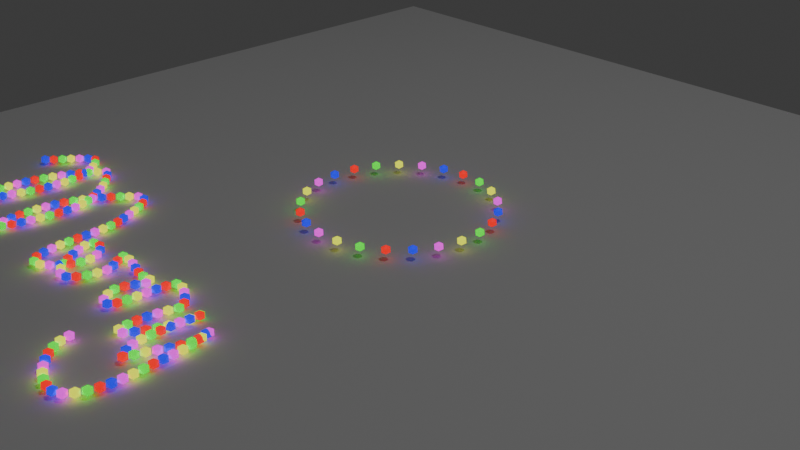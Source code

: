 # Source: ChristmasLights.blend  (saved by Blender 4.0.36; exported with 4.5.12 LTS)
import bpy
from mathutils import Matrix  # noqa: F401  (used for matrix-valued properties, if any)

bpy.ops.wm.read_factory_settings(use_empty=True)
scene = bpy.context.scene
scene.name = 'Scene'

# ---- collections
col_collection = bpy.data.collections.new('Collection'); scene.collection.children.link(col_collection)

# ---- materials (node trees are filled in below, after node groups)
mat_red = bpy.data.materials.new('Red')
mat_blue = bpy.data.materials.new('Blue')
mat_green = bpy.data.materials.new('Green')
mat_yellow = bpy.data.materials.new('Yellow')
mat_pink = bpy.data.materials.new('Pink')

# ---- node groups
ng_christmaslight = bpy.data.node_groups.new('ChristmasLight', 'GeometryNodeTree')
_s = ng_christmaslight.interface.new_socket(name='Geometry', in_out='OUTPUT', socket_type='NodeSocketGeometry')
_s = ng_christmaslight.interface.new_socket(name='Points', in_out='INPUT', socket_type='NodeSocketGeometry')
_s = ng_christmaslight.interface.new_socket(name='add', in_out='INPUT', socket_type='NodeSocketFloat')
_s.min_value = -1e+04
_s.max_value = 1e+04
_s = ng_christmaslight.interface.new_socket(name='modulus', in_out='INPUT', socket_type='NodeSocketFloat')
_s.default_value = 2.0
_s.min_value = -1e+04
_s.max_value = 1e+04
_s = ng_christmaslight.interface.new_socket(name='Material', in_out='INPUT', socket_type='NodeSocketMaterial')
_s.default_value = mat_blue
_N = ng_christmaslight.nodes; _L = ng_christmaslight.links
n0 = _N.new('NodeGroupOutput'); n0.name = 'Group Output'; n0.location = (721, -33)
n1 = _N.new('GeometryNodeInstanceOnPoints'); n1.name = 'Instance on Points'; n1.location = (299, 60)
n2 = _N.new('GeometryNodeSetMaterial'); n2.name = 'Set Material'; n2.location = (516, 21)
n3 = _N.new('GeometryNodeMeshIcoSphere'); n3.name = 'Ico Sphere'; n3.location = (120, -198)
n3.inputs[0].default_value = 0.05
n4 = _N.new('GeometryNodeInputIndex'); n4.name = 'Index'; n4.location = (-544, -159)
n5 = _N.new('ShaderNodeMath'); n5.name = 'Math'; n5.location = (-276, -136)
n5.operation = 'MODULO'
n6 = _N.new('ShaderNodeMath'); n6.name = 'Math.001'; n6.location = (-56, -127)
n6.operation = 'COMPARE'
n7 = _N.new('NodeGroupInput'); n7.name = 'Group Input'; n7.location = (-737, 38)
_L.new(n3.outputs[0], n1.inputs[2])
_L.new(n1.outputs[0], n2.inputs[0])
_L.new(n7.outputs[0], n1.inputs[0])
_L.new(n7.outputs[2], n5.inputs[1])
_L.new(n7.outputs[3], n2.inputs[2])
_L.new(n2.outputs[0], n0.inputs[0])
_L.new(n6.outputs[0], n1.inputs[1])
_L.new(n4.outputs[0], n5.inputs[0])
_L.new(n5.outputs[0], n6.inputs[0])
_L.new(n7.outputs[1], n6.inputs[1])
n0.is_active_output = True
ng_curvetochristmaslights = bpy.data.node_groups.new('CurveToChristmasLights', 'GeometryNodeTree')
_s = ng_curvetochristmaslights.interface.new_socket(name='Geometry', in_out='OUTPUT', socket_type='NodeSocketGeometry')
_s = ng_curvetochristmaslights.interface.new_socket(name='Points', in_out='INPUT', socket_type='NodeSocketGeometry')
_N = ng_curvetochristmaslights.nodes; _L = ng_curvetochristmaslights.links
n0 = _N.new('NodeGroupOutput'); n0.name = 'Group Output'; n0.location = (622, 0)
n1 = _N.new('NodeGroupInput'); n1.name = 'Group Input'; n1.location = (-632, 0)
n2 = _N.new('GeometryNodeJoinGeometry'); n2.name = 'Join Geometry'; n2.location = (432, 301)
n3 = _N.new('GeometryNodeGroup'); n3.name = 'Group.003'; n3.location = (3, -207)
n3.node_tree = ng_christmaslight
n3.inputs[1].default_value = 3.0
n3.inputs[3].default_value = mat_yellow
n4 = _N.new('GeometryNodeGroup'); n4.name = 'Group.002'; n4.location = (5, 3)
n4.node_tree = ng_christmaslight
n4.inputs[1].default_value = 2.0
n4.inputs[3].default_value = mat_green
n5 = _N.new('GeometryNodeGroup'); n5.name = 'Group.004'; n5.location = (-4, -404)
n5.node_tree = ng_christmaslight
n5.inputs[1].default_value = 4.0
n5.inputs[3].default_value = mat_pink
n6 = _N.new('GeometryNodeGroup'); n6.name = 'Group.001'; n6.location = (10, 202)
n6.node_tree = ng_christmaslight
n6.inputs[1].default_value = 1.0
n6.inputs[3].default_value = mat_red
n7 = _N.new('GeometryNodeGroup'); n7.name = 'Group'; n7.location = (25, 404)
n7.width = 137
n7.node_tree = ng_christmaslight
n7.inputs[1].default_value = 0.0
n7.inputs[3].default_value = mat_blue
n8 = _N.new('FunctionNodeInputInt'); n8.name = 'Integer'; n8.location = (-432, 81)
n8.integer = 5
n8.outputs[0].default_value = 0
_L.new(n5.outputs[0], n2.inputs[0])
_L.new(n6.outputs[0], n2.inputs[0])
_L.new(n7.outputs[0], n2.inputs[0])
_L.new(n8.outputs[0], n4.inputs[2])
_L.new(n8.outputs[0], n6.inputs[2])
_L.new(n3.outputs[0], n2.inputs[0])
_L.new(n4.outputs[0], n2.inputs[0])
_L.new(n8.outputs[0], n7.inputs[2])
_L.new(n8.outputs[0], n5.inputs[2])
_L.new(n8.outputs[0], n3.inputs[2])
_L.new(n1.outputs[0], n3.inputs[0])
_L.new(n1.outputs[0], n4.inputs[0])
_L.new(n1.outputs[0], n5.inputs[0])
_L.new(n1.outputs[0], n6.inputs[0])
_L.new(n1.outputs[0], n7.inputs[0])
_L.new(n2.outputs[0], n0.inputs[0])
n0.is_active_output = True
ng_christmas_lights = bpy.data.node_groups.new('Christmas Lights', 'GeometryNodeTree')
_s = ng_christmas_lights.interface.new_socket(name='Geometry', in_out='OUTPUT', socket_type='NodeSocketGeometry')
_s = ng_christmas_lights.interface.new_socket(name='Geometry', in_out='INPUT', socket_type='NodeSocketGeometry')
_s = ng_christmas_lights.interface.new_socket(name='Count', in_out='INPUT', socket_type='NodeSocketInt')
_s.default_value = 25
_s.min_value = 1
_s.max_value = 100000
ng_christmas_lights.is_modifier = True
_N = ng_christmas_lights.nodes; _L = ng_christmas_lights.links
n0 = _N.new('GeometryNodeResampleCurve'); n0.name = 'Resample Curve'; n0.location = (-1086, -20)
n0.keep_last_segment = False
n1 = _N.new('NodeGroupInput'); n1.name = 'Group Input'; n1.location = (-1426, -50)
n2 = _N.new('GeometryNodeGroup'); n2.name = 'Group.005'; n2.location = (-796, 23)
n2.node_tree = ng_curvetochristmaslights
n3 = _N.new('NodeGroupOutput'); n3.name = 'Group Output'; n3.location = (-462, 28)
_L.new(n1.outputs[0], n0.inputs[0])
_L.new(n2.outputs[0], n3.inputs[0])
_L.new(n0.outputs[0], n2.inputs[0])
_L.new(n1.outputs[1], n0.inputs[2])
n3.is_active_output = True

# ---- material node trees
mat_red.use_nodes = True; mat_red.node_tree.nodes.clear()
_N = mat_red.node_tree.nodes; _L = mat_red.node_tree.links
n0 = _N.new('ShaderNodeBsdfPrincipled'); n0.name = 'Principled BSDF'; n0.location = (10, 300)
n0.inputs[0].default_value = (1.0, 0.0002505, 0.0, 1.0)
n0.inputs[3].default_value = 1.45
n0.inputs[27].default_value = (1.0, 0.0, 0.0003171, 1.0)
n0.inputs[28].default_value = 1.0
n1 = _N.new('ShaderNodeOutputMaterial'); n1.name = 'Material Output'; n1.location = (300, 300)
_L.new(n0.outputs[0], n1.inputs[0])
n1.is_active_output = True
mat_blue.use_nodes = True; mat_blue.node_tree.nodes.clear()
_N = mat_blue.node_tree.nodes; _L = mat_blue.node_tree.links
n0 = _N.new('ShaderNodeBsdfPrincipled'); n0.name = 'Principled BSDF'; n0.location = (10, 300)
n0.inputs[0].default_value = (0.002397, 0.0, 1.0, 1.0)
n0.inputs[3].default_value = 1.45
n0.inputs[27].default_value = (0.0, 0.004628, 1.0, 1.0)
n0.inputs[28].default_value = 1.0
n1 = _N.new('ShaderNodeOutputMaterial'); n1.name = 'Material Output'; n1.location = (300, 300)
_L.new(n0.outputs[0], n1.inputs[0])
n1.is_active_output = True
mat_green.use_nodes = True; mat_green.node_tree.nodes.clear()
_N = mat_green.node_tree.nodes; _L = mat_green.node_tree.links
n0 = _N.new('ShaderNodeBsdfPrincipled'); n0.name = 'Principled BSDF'; n0.location = (10, 300)
n0.inputs[0].default_value = (0.0, 1.0, 0.0003464, 1.0)
n0.inputs[3].default_value = 1.45
n0.inputs[27].default_value = (0.00194, 1.0, 0.0, 1.0)
n0.inputs[28].default_value = 1.0
n1 = _N.new('ShaderNodeOutputMaterial'); n1.name = 'Material Output'; n1.location = (300, 300)
_L.new(n0.outputs[0], n1.inputs[0])
n1.is_active_output = True
mat_yellow.use_nodes = True; mat_yellow.node_tree.nodes.clear()
_N = mat_yellow.node_tree.nodes; _L = mat_yellow.node_tree.links
n0 = _N.new('ShaderNodeBsdfPrincipled'); n0.name = 'Principled BSDF'; n0.location = (10, 300)
n0.inputs[0].default_value = (0.6499, 0.7874, 0.0, 1.0)
n0.inputs[3].default_value = 1.45
n0.inputs[27].default_value = (0.91, 1.0, 0.0, 1.0)
n0.inputs[28].default_value = 1.0
n1 = _N.new('ShaderNodeOutputMaterial'); n1.name = 'Material Output'; n1.location = (300, 300)
_L.new(n0.outputs[0], n1.inputs[0])
n1.is_active_output = True
mat_pink.use_nodes = True; mat_pink.node_tree.nodes.clear()
_N = mat_pink.node_tree.nodes; _L = mat_pink.node_tree.links
n0 = _N.new('ShaderNodeBsdfPrincipled'); n0.name = 'Principled BSDF'; n0.location = (10, 300)
n0.inputs[0].default_value = (0.9024, 0.0, 1.0, 1.0)
n0.inputs[3].default_value = 1.45
n0.inputs[27].default_value = (1.0, 0.0, 0.9543, 1.0)
n0.inputs[28].default_value = 1.0
n1 = _N.new('ShaderNodeOutputMaterial'); n1.name = 'Material Output'; n1.location = (300, 300)
_L.new(n0.outputs[0], n1.inputs[0])
n1.is_active_output = True

# ---- world
world_world = bpy.data.worlds.new('World'); scene.world = world_world
world_world.use_nodes = True; world_world.node_tree.nodes.clear()
_N = world_world.node_tree.nodes; _L = world_world.node_tree.links
n0 = _N.new('ShaderNodeOutputWorld'); n0.name = 'World Output'; n0.location = (300, 300)
n1 = _N.new('ShaderNodeBackground'); n1.name = 'Background'; n1.location = (10, 300)
n1.inputs[0].default_value = (0.05088, 0.05088, 0.05088, 1.0)
_L.new(n1.outputs[0], n0.inputs[0])
n0.is_active_output = True
world_world.color = (0.05088, 0.05088, 0.05088)
world_world.use_sun_shadow = False
world_world.sun_shadow_jitter_overblur = 0.0

# ---- cameras
cam_camera = bpy.data.cameras.new('Camera')
cam_camera.clip_end = 100.0
cam_camera.ortho_scale = 7.314

# ---- lights
light_light = bpy.data.lights.new('Light', 'POINT')
light_light.transmission_factor = 0.0
light_light.use_soft_falloff = False
light_light.energy = 1000.0
light_light.shadow_soft_size = 0.1
light_light.shadow_maximum_resolution = 0.006
light_light.use_absolute_resolution = True

# ---- meshes
me_plane = bpy.data.meshes.new('Plane')
me_plane.from_pydata([(-1.0, -1.0, 0.0), (1.0, -1.0, 0.0), (-1.0, 1.0, 0.0), (1.0, 1.0, 0.0)], [], [(0, 1, 3, 2)])
_uv = me_plane.uv_layers.new(name='UVMap')
_uv.uv.foreach_set('vector', [0.0, 0.0, 1.0, 0.0, 1.0, 1.0, 0.0, 1.0])
me_plane.update()

# ---- curves / text
cu_beziercircle = bpy.data.curves.new('BezierCircle', 'CURVE')
cu_beziercircle.dimensions = '3D'
_sp = cu_beziercircle.splines.new('BEZIER'); _sp.bezier_points.add(3)
_sp.bezier_points.foreach_set('co', [-1.0, 0.0, 0.0, 0.0, 1.0, 0.0, 1.0, 0.0, 0.0, 0.0, -1.0, 0.0])
_sp.bezier_points.foreach_set('handle_left', [-1.0, -0.5521, 0.0, -0.5521, 1.0, 0.0, 1.0, 0.5521, 0.0, 0.5521, -1.0, 0.0])
_sp.bezier_points.foreach_set('handle_right', [-1.0, 0.5521, 0.0, 0.5521, 1.0, 0.0, 1.0, -0.5521, 0.0, -0.5521, -1.0, 0.0])
for _p, _l, _r in zip(_sp.bezier_points, ['AUTO', 'AUTO', 'AUTO', 'AUTO'], ['AUTO', 'AUTO', 'AUTO', 'AUTO']): _p.handle_left_type = _l; _p.handle_right_type = _r
_sp.order_u = 0
_sp.order_v = 0
_sp.use_cyclic_u = True
cu_beziercircle.materials.append(mat_red)
cu_beziercircle.materials.append(mat_blue)
cu_beziercircle.materials.append(mat_green)
cu_beziercircle.materials.append(mat_yellow)
cu_beziercircle.materials.append(mat_pink)
cu_beziercircle.use_path = True
cu_beziercircle.fill_mode = 'FULL'
cu_beziercurve = bpy.data.curves.new('BezierCurve', 'CURVE')
cu_beziercurve.dimensions = '3D'
_sp = cu_beziercurve.splines.new('BEZIER'); _sp.bezier_points.add(27)
_sp.bezier_points.foreach_set('co', [-2.161, -4.069, -0.1046, -1.759, -3.673, -0.1045, -1.541, -4.7, -0.1045, -1.694, -5.079, -0.1044, -1.392, -3.74, -0.1046, -0.8141, -4.526, -0.1046, -0.9978, -5.176, -0.1047, -0.6363, -3.858, -0.1047, -0.2597, -4.226, -0.1045, -0.1091, -5.215, -0.1046, 0.2716, -4.952, -0.1045, 0.00923, -4.822, -0.1046, 0.565, -4.911, -0.1047, 0.474, -4.623, -0.1046, 0.9647, -4.696, -0.1047, 0.9237, -4.976, -0.1046, 1.029, -5.188, -0.1046, 1.127, -5.18, -0.1046, 1.218, -4.556, -0.1046, 1.585, -4.769, -0.1046, 1.629, -5.301, -0.1047, 1.806, -4.67, -0.1048, 1.838, -5.43, -0.1046, 2.01, -5.284, -0.1047, 2.089, -4.834, -0.1046, 2.158, -5.153, -0.1048, 2.073, -6.081, -0.1047, 1.344, -5.674, -0.1047])
_sp.bezier_points.foreach_set('handle_left', [-2.205, -4.069, -0.1051, -1.863, -3.615, -0.104, -1.405, -4.349, -0.1046, -1.605, -5.247, -0.1039, -1.682, -4.043, -0.1046, -0.8204, -4.201, -0.1058, -0.9421, -5.394, -0.1046, -1.011, -4.246, -0.1047, -0.3479, -4.029, -0.1047, -0.2391, -4.908, -0.1019, 0.2392, -5.161, -0.1049, -0.1157, -4.57, -0.1051, 0.4873, -5.403, -0.103, 0.3349, -4.623, -0.1049, 0.8038, -4.735, -0.1049, 0.9483, -4.824, -0.1046, 0.9878, -5.121, -0.1044, 1.12, -5.19, -0.1046, 1.145, -4.629, -0.1046, 1.611, -4.706, -0.1044, 1.485, -5.532, -0.1052, 1.803, -4.889, -0.1043, 1.739, -5.29, -0.1044, 1.903, -5.485, -0.1053, 2.146, -4.976, -0.1049, 2.159, -5.048, -0.1046, 2.257, -5.831, -0.1042, 1.342, -5.952, -0.1065])
_sp.bezier_points.foreach_set('handle_right', [-2.117, -4.069, -0.1042, -1.431, -3.858, -0.1061, -1.609, -4.878, -0.1044, -1.89, -4.708, -0.1057, -1.111, -3.904, -0.1046, -0.8098, -4.751, -0.1038, -1.127, -4.669, -0.1048, -0.4868, -3.703, -0.1047, -0.123, -4.53, -0.1043, -0.02672, -5.41, -0.1064, 0.3146, -4.675, -0.104, 0.2304, -5.268, -0.1037, 0.5867, -4.774, -0.1052, 0.6394, -4.623, -0.1042, 1.115, -4.66, -0.1045, 0.909, -5.067, -0.1045, 1.036, -5.178, -0.1047, 1.181, -5.091, -0.1051, 1.268, -4.506, -0.1046, 1.48, -5.02, -0.1056, 1.745, -5.116, -0.1042, 1.806, -4.649, -0.1049, 1.971, -5.617, -0.1048, 2.082, -5.15, -0.1043, 2.015, -4.65, -0.1041, 2.154, -5.464, -0.1054, 1.908, -6.306, -0.1051, 1.345, -5.396, -0.1029])
for _p, _l, _r in zip(_sp.bezier_points, ['ALIGNED', 'ALIGNED', 'ALIGNED', 'ALIGNED', 'FREE', 'ALIGNED', 'ALIGNED', 'ALIGNED', 'ALIGNED', 'ALIGNED', 'ALIGNED', 'ALIGNED', 'ALIGNED', 'ALIGNED', 'ALIGNED', 'ALIGNED', 'FREE', 'ALIGNED', 'ALIGNED', 'ALIGNED', 'ALIGNED', 'ALIGNED', 'ALIGNED', 'ALIGNED', 'ALIGNED', 'ALIGNED', 'ALIGNED', 'ALIGNED'], ['ALIGNED', 'ALIGNED', 'ALIGNED', 'ALIGNED', 'FREE', 'ALIGNED', 'ALIGNED', 'ALIGNED', 'ALIGNED', 'ALIGNED', 'ALIGNED', 'ALIGNED', 'ALIGNED', 'ALIGNED', 'ALIGNED', 'ALIGNED', 'FREE', 'ALIGNED', 'ALIGNED', 'ALIGNED', 'ALIGNED', 'ALIGNED', 'ALIGNED', 'ALIGNED', 'ALIGNED', 'ALIGNED', 'ALIGNED', 'ALIGNED']): _p.handle_left_type = _l; _p.handle_right_type = _r
_sp.order_u = 0
_sp.order_v = 0
cu_beziercurve.use_path = True
cu_beziercurve.fill_mode = 'FULL'

# ---- objects
ob_light = bpy.data.objects.new('Light', light_light)
ob_camera_lifeisvaluable_lisv = bpy.data.objects.new('Camera_LifeIsValuable_LisV', cam_camera)
ob_beziercircle = bpy.data.objects.new('BezierCircle', cu_beziercircle)
ob_plane = bpy.data.objects.new('Plane', me_plane)
ob_christmaslights = bpy.data.objects.new('ChristmasLights', cu_beziercurve)

# ---- transforms, parenting, visibility, modifiers, constraints
ob_light.location = (4.076, 1.005, 16.75)
ob_light.rotation_euler = (0.6503, 0.05522, 1.866)
ob_light.lock_rotations_4d = False
ob_light.empty_display_type = 'ARROWS'
ob_light.color = (0.0, 0.0, 0.0, 0.0)
ob_light.lineart.crease_threshold = 0.0
ob_camera_lifeisvaluable_lisv.location = (7.359, -6.926, 4.958)
ob_camera_lifeisvaluable_lisv.rotation_euler = (1.109, 0.0, 0.8149)
ob_camera_lifeisvaluable_lisv.lock_rotations_4d = False
ob_camera_lifeisvaluable_lisv.empty_display_type = 'ARROWS'
ob_camera_lifeisvaluable_lisv.color = (0.0, 0.0, 0.0, 0.0)
ob_camera_lifeisvaluable_lisv.display_type = 'WIRE'
ob_camera_lifeisvaluable_lisv.lineart.crease_threshold = 0.0
ob_beziercircle.location = (0.0, 0.0, 0.1666)
_m = ob_beziercircle.modifiers.new('GeometryNodes', 'NODES')
_m.node_group = ng_christmas_lights
ob_plane.location = (0.0, 0.0, 0.06121)
ob_plane.scale = (5.498, 5.498, 5.498)
ob_christmaslights.location = (-1.433, 2.068, 0.2253)
_m = ob_christmaslights.modifiers.new('GeometryNodes', 'NODES')
_m.node_group = ng_christmas_lights
_gi = [s.identifier for s in ng_christmas_lights.interface.items_tree if s.item_type == 'SOCKET' and s.in_out == 'INPUT']
_m[_gi[1]] = 200  # Count

# ---- collection membership
col_collection.objects.link(ob_light)
col_collection.objects.link(ob_camera_lifeisvaluable_lisv)
col_collection.objects.link(ob_beziercircle)
col_collection.objects.link(ob_plane)
col_collection.objects.link(ob_christmaslights)

# ---- scene / render settings (as saved in the file)
scene.camera = ob_camera_lifeisvaluable_lisv
scene.frame_start = 1; scene.frame_end = 250; scene.frame_set(1)
scene.render.engine = 'CYCLES'
scene.render.image_settings.file_format = 'FFMPEG'
scene.render.image_settings.color_mode = 'RGB'
scene.render.fps = 60
scene.cycles.sampling_pattern = 'TABULATED_SOBOL'
bpy.context.view_layer.update()
